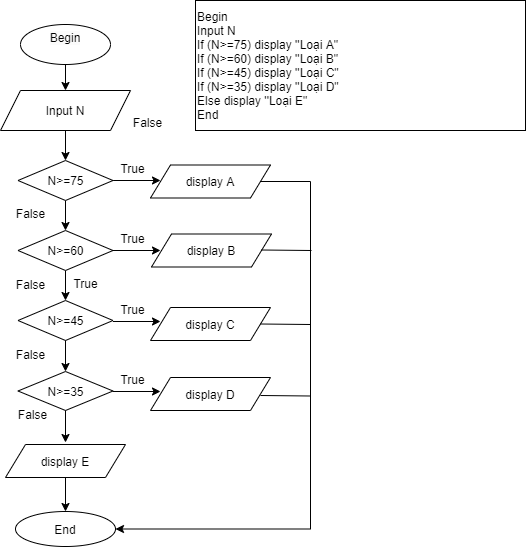

The diagram above was exported from draw.io. Its source (the exported page's mxGraphModel, read from the mxfile embedded in the PNG):
<mxGraphModel dx="1024" dy="592" grid="1" gridSize="10" guides="1" tooltips="1" connect="1" arrows="1" fold="1" page="1" pageScale="1" pageWidth="850" pageHeight="1100" math="0" shadow="0">
  <root>
    <mxCell id="0" />
    <mxCell id="1" parent="0" />
    <mxCell id="R9EpObmYMeCvhpYcr_IG-1" value="&lt;div&gt;&lt;span&gt;Begin&lt;/span&gt;&lt;/div&gt;&lt;div&gt;Input N&lt;/div&gt;&lt;div&gt;If (N&amp;gt;=75) display ''Loại A&quot;&lt;/div&gt;&lt;div&gt;&lt;div&gt;If (N&amp;gt;=60) display ''Loại B&quot;&lt;/div&gt;&lt;div&gt;&lt;div&gt;If (N&amp;gt;=45) display ''Loại C&quot;&lt;/div&gt;&lt;div&gt;&lt;div&gt;If (N&amp;gt;=35) display ''Loại D&quot;&lt;/div&gt;&lt;div&gt;Else display ''Loại E&quot;&lt;/div&gt;&lt;/div&gt;&lt;/div&gt;&lt;/div&gt;&lt;div&gt;End&lt;/div&gt;" style="whiteSpace=wrap;html=1;align=left;" parent="1" vertex="1">
      <mxGeometry x="395" y="16" width="330" height="130" as="geometry" />
    </mxCell>
    <mxCell id="R9EpObmYMeCvhpYcr_IG-2" value="&#10;&lt;span style=&quot;color: rgb(0, 0, 0); font-family: Helvetica; font-size: 12px; font-style: normal; font-variant-ligatures: normal; font-variant-caps: normal; font-weight: 400; letter-spacing: normal; orphans: 2; text-align: left; text-indent: 0px; text-transform: none; widows: 2; word-spacing: 0px; -webkit-text-stroke-width: 0px; background-color: rgb(251, 251, 251); text-decoration-thickness: initial; text-decoration-style: initial; text-decoration-color: initial; float: none; display: inline !important;&quot;&gt;Begin&lt;/span&gt;&#10;&#10;" style="ellipse;whiteSpace=wrap;html=1;" parent="1" vertex="1">
      <mxGeometry x="220" y="40" width="90" height="40" as="geometry" />
    </mxCell>
    <mxCell id="R9EpObmYMeCvhpYcr_IG-3" value="Input N" style="shape=parallelogram;perimeter=parallelogramPerimeter;whiteSpace=wrap;html=1;fixedSize=1;" parent="1" vertex="1">
      <mxGeometry x="200" y="106" width="130" height="40" as="geometry" />
    </mxCell>
    <mxCell id="R9EpObmYMeCvhpYcr_IG-8" value="End" style="ellipse;whiteSpace=wrap;html=1;" parent="1" vertex="1">
      <mxGeometry x="215" y="527" width="100" height="35" as="geometry" />
    </mxCell>
    <mxCell id="R9EpObmYMeCvhpYcr_IG-9" value="" style="endArrow=classic;html=1;rounded=0;exitX=0.5;exitY=1;exitDx=0;exitDy=0;entryX=0.5;entryY=0;entryDx=0;entryDy=0;" parent="1" source="R9EpObmYMeCvhpYcr_IG-2" target="R9EpObmYMeCvhpYcr_IG-3" edge="1">
      <mxGeometry width="50" height="50" relative="1" as="geometry">
        <mxPoint x="240" y="340" as="sourcePoint" />
        <mxPoint x="290" y="290" as="targetPoint" />
      </mxGeometry>
    </mxCell>
    <mxCell id="R9EpObmYMeCvhpYcr_IG-12" value="" style="endArrow=classic;html=1;rounded=0;exitX=0.5;exitY=1;exitDx=0;exitDy=0;entryX=0.5;entryY=0;entryDx=0;entryDy=0;" parent="1" source="R9EpObmYMeCvhpYcr_IG-3" edge="1">
      <mxGeometry width="50" height="50" relative="1" as="geometry">
        <mxPoint x="240" y="340" as="sourcePoint" />
        <mxPoint x="265" y="176" as="targetPoint" />
      </mxGeometry>
    </mxCell>
    <mxCell id="R9EpObmYMeCvhpYcr_IG-13" value="" style="endArrow=classic;html=1;rounded=0;entryX=0.5;entryY=0;entryDx=0;entryDy=0;exitX=0.5;exitY=1;exitDx=0;exitDy=0;" parent="1" source="vjKO7TKDSIz3PBJSmGDi-5" edge="1">
      <mxGeometry width="50" height="50" relative="1" as="geometry">
        <mxPoint x="265" y="296" as="sourcePoint" />
        <mxPoint x="265" y="316" as="targetPoint" />
      </mxGeometry>
    </mxCell>
    <mxCell id="vjKO7TKDSIz3PBJSmGDi-8" style="edgeStyle=orthogonalEdgeStyle;rounded=0;orthogonalLoop=1;jettySize=auto;html=1;exitX=0.5;exitY=1;exitDx=0;exitDy=0;entryX=0.5;entryY=0;entryDx=0;entryDy=0;" parent="1" source="vjKO7TKDSIz3PBJSmGDi-1" target="vjKO7TKDSIz3PBJSmGDi-5" edge="1">
      <mxGeometry relative="1" as="geometry" />
    </mxCell>
    <mxCell id="vjKO7TKDSIz3PBJSmGDi-9" style="edgeStyle=orthogonalEdgeStyle;rounded=0;orthogonalLoop=1;jettySize=auto;html=1;exitX=1;exitY=0.5;exitDx=0;exitDy=0;entryX=0;entryY=0.5;entryDx=0;entryDy=0;" parent="1" source="vjKO7TKDSIz3PBJSmGDi-1" edge="1">
      <mxGeometry relative="1" as="geometry">
        <mxPoint x="360" y="196" as="targetPoint" />
      </mxGeometry>
    </mxCell>
    <mxCell id="vjKO7TKDSIz3PBJSmGDi-1" value="N&amp;gt;=75" style="rhombus;whiteSpace=wrap;html=1;" parent="1" vertex="1">
      <mxGeometry x="217.5" y="176" width="95" height="40" as="geometry" />
    </mxCell>
    <mxCell id="vjKO7TKDSIz3PBJSmGDi-5" value="N&amp;gt;=60" style="rhombus;whiteSpace=wrap;html=1;" parent="1" vertex="1">
      <mxGeometry x="217.5" y="246" width="95" height="40" as="geometry" />
    </mxCell>
    <mxCell id="vjKO7TKDSIz3PBJSmGDi-17" value="False" style="text;html=1;strokeColor=none;fillColor=none;align=center;verticalAlign=middle;whiteSpace=wrap;rounded=0;" parent="1" vertex="1">
      <mxGeometry x="202.5" y="211" width="55" height="35" as="geometry" />
    </mxCell>
    <mxCell id="vjKO7TKDSIz3PBJSmGDi-18" value="True" style="text;html=1;strokeColor=none;fillColor=none;align=center;verticalAlign=middle;whiteSpace=wrap;rounded=0;" parent="1" vertex="1">
      <mxGeometry x="305" y="166" width="55" height="35" as="geometry" />
    </mxCell>
    <mxCell id="vjKO7TKDSIz3PBJSmGDi-22" value="False" style="text;html=1;strokeColor=none;fillColor=none;align=center;verticalAlign=middle;whiteSpace=wrap;rounded=0;" parent="1" vertex="1">
      <mxGeometry x="320" y="120" width="55" height="35" as="geometry" />
    </mxCell>
    <mxCell id="vjKO7TKDSIz3PBJSmGDi-23" value="True" style="text;html=1;strokeColor=none;fillColor=none;align=center;verticalAlign=middle;whiteSpace=wrap;rounded=0;" parent="1" vertex="1">
      <mxGeometry x="257.5" y="281" width="55" height="35" as="geometry" />
    </mxCell>
    <mxCell id="IcTb17ZqKFhSQd_Ld-50-2" value="N&amp;gt;=45" style="rhombus;whiteSpace=wrap;html=1;" parent="1" vertex="1">
      <mxGeometry x="217.5" y="316" width="95" height="40" as="geometry" />
    </mxCell>
    <mxCell id="IcTb17ZqKFhSQd_Ld-50-3" style="edgeStyle=orthogonalEdgeStyle;rounded=0;orthogonalLoop=1;jettySize=auto;html=1;exitX=0.5;exitY=1;exitDx=0;exitDy=0;entryX=0.5;entryY=0;entryDx=0;entryDy=0;" parent="1" source="IcTb17ZqKFhSQd_Ld-50-4" edge="1">
      <mxGeometry relative="1" as="geometry">
        <mxPoint x="265" y="458" as="targetPoint" />
      </mxGeometry>
    </mxCell>
    <mxCell id="IcTb17ZqKFhSQd_Ld-50-4" value="N&amp;gt;=35" style="rhombus;whiteSpace=wrap;html=1;" parent="1" vertex="1">
      <mxGeometry x="217.5" y="387" width="95" height="39" as="geometry" />
    </mxCell>
    <mxCell id="IcTb17ZqKFhSQd_Ld-50-5" style="edgeStyle=orthogonalEdgeStyle;rounded=0;orthogonalLoop=1;jettySize=auto;html=1;exitX=1;exitY=0.5;exitDx=0;exitDy=0;entryX=0;entryY=0.5;entryDx=0;entryDy=0;" parent="1" edge="1">
      <mxGeometry relative="1" as="geometry">
        <mxPoint x="312.5" y="266" as="sourcePoint" />
        <mxPoint x="360" y="266" as="targetPoint" />
      </mxGeometry>
    </mxCell>
    <mxCell id="IcTb17ZqKFhSQd_Ld-50-7" value="True" style="text;html=1;strokeColor=none;fillColor=none;align=center;verticalAlign=middle;whiteSpace=wrap;rounded=0;" parent="1" vertex="1">
      <mxGeometry x="305" y="236" width="55" height="35" as="geometry" />
    </mxCell>
    <mxCell id="IcTb17ZqKFhSQd_Ld-50-8" style="edgeStyle=orthogonalEdgeStyle;rounded=0;orthogonalLoop=1;jettySize=auto;html=1;exitX=1;exitY=0.5;exitDx=0;exitDy=0;entryX=0;entryY=0.5;entryDx=0;entryDy=0;" parent="1" edge="1">
      <mxGeometry relative="1" as="geometry">
        <mxPoint x="312.5" y="337" as="sourcePoint" />
        <mxPoint x="360" y="337" as="targetPoint" />
      </mxGeometry>
    </mxCell>
    <mxCell id="IcTb17ZqKFhSQd_Ld-50-10" value="True" style="text;html=1;strokeColor=none;fillColor=none;align=center;verticalAlign=middle;whiteSpace=wrap;rounded=0;" parent="1" vertex="1">
      <mxGeometry x="305" y="307" width="55" height="35" as="geometry" />
    </mxCell>
    <mxCell id="IcTb17ZqKFhSQd_Ld-50-11" style="edgeStyle=orthogonalEdgeStyle;rounded=0;orthogonalLoop=1;jettySize=auto;html=1;exitX=1;exitY=0.5;exitDx=0;exitDy=0;entryX=0;entryY=0.5;entryDx=0;entryDy=0;" parent="1" edge="1">
      <mxGeometry relative="1" as="geometry">
        <mxPoint x="312.5" y="407" as="sourcePoint" />
        <mxPoint x="360" y="407" as="targetPoint" />
      </mxGeometry>
    </mxCell>
    <mxCell id="IcTb17ZqKFhSQd_Ld-50-13" value="True" style="text;html=1;strokeColor=none;fillColor=none;align=center;verticalAlign=middle;whiteSpace=wrap;rounded=0;" parent="1" vertex="1">
      <mxGeometry x="305" y="377" width="55" height="35" as="geometry" />
    </mxCell>
    <mxCell id="IcTb17ZqKFhSQd_Ld-50-26" style="edgeStyle=orthogonalEdgeStyle;rounded=0;orthogonalLoop=1;jettySize=auto;html=1;entryX=1;entryY=0.5;entryDx=0;entryDy=0;" parent="1" source="IcTb17ZqKFhSQd_Ld-50-14" target="R9EpObmYMeCvhpYcr_IG-8" edge="1">
      <mxGeometry relative="1" as="geometry">
        <Array as="points">
          <mxPoint x="510" y="197" />
          <mxPoint x="510" y="545" />
        </Array>
      </mxGeometry>
    </mxCell>
    <mxCell id="IcTb17ZqKFhSQd_Ld-50-14" value="display A" style="shape=parallelogram;perimeter=parallelogramPerimeter;whiteSpace=wrap;html=1;fixedSize=1;" parent="1" vertex="1">
      <mxGeometry x="350" y="180.5" width="120" height="33" as="geometry" />
    </mxCell>
    <mxCell id="IcTb17ZqKFhSQd_Ld-50-15" value="display B" style="shape=parallelogram;perimeter=parallelogramPerimeter;whiteSpace=wrap;html=1;fixedSize=1;" parent="1" vertex="1">
      <mxGeometry x="351" y="249.5" width="120" height="33" as="geometry" />
    </mxCell>
    <mxCell id="IcTb17ZqKFhSQd_Ld-50-16" value="display C" style="shape=parallelogram;perimeter=parallelogramPerimeter;whiteSpace=wrap;html=1;fixedSize=1;" parent="1" vertex="1">
      <mxGeometry x="350" y="323" width="120" height="33" as="geometry" />
    </mxCell>
    <mxCell id="IcTb17ZqKFhSQd_Ld-50-17" value="display D" style="shape=parallelogram;perimeter=parallelogramPerimeter;whiteSpace=wrap;html=1;fixedSize=1;" parent="1" vertex="1">
      <mxGeometry x="350" y="393" width="120" height="33" as="geometry" />
    </mxCell>
    <mxCell id="IcTb17ZqKFhSQd_Ld-50-23" value="" style="edgeStyle=orthogonalEdgeStyle;rounded=0;orthogonalLoop=1;jettySize=auto;html=1;" parent="1" source="IcTb17ZqKFhSQd_Ld-50-18" target="R9EpObmYMeCvhpYcr_IG-8" edge="1">
      <mxGeometry relative="1" as="geometry" />
    </mxCell>
    <mxCell id="IcTb17ZqKFhSQd_Ld-50-18" value="display E" style="shape=parallelogram;perimeter=parallelogramPerimeter;whiteSpace=wrap;html=1;fixedSize=1;" parent="1" vertex="1">
      <mxGeometry x="205" y="460" width="120" height="33" as="geometry" />
    </mxCell>
    <mxCell id="IcTb17ZqKFhSQd_Ld-50-19" value="False" style="text;html=1;strokeColor=none;fillColor=none;align=center;verticalAlign=middle;whiteSpace=wrap;rounded=0;" parent="1" vertex="1">
      <mxGeometry x="202.5" y="282.5" width="55" height="35" as="geometry" />
    </mxCell>
    <mxCell id="IcTb17ZqKFhSQd_Ld-50-20" value="False" style="text;html=1;strokeColor=none;fillColor=none;align=center;verticalAlign=middle;whiteSpace=wrap;rounded=0;" parent="1" vertex="1">
      <mxGeometry x="202.5" y="352" width="55" height="35" as="geometry" />
    </mxCell>
    <mxCell id="IcTb17ZqKFhSQd_Ld-50-21" style="edgeStyle=orthogonalEdgeStyle;rounded=0;orthogonalLoop=1;jettySize=auto;html=1;exitX=0.5;exitY=1;exitDx=0;exitDy=0;entryX=0.5;entryY=0;entryDx=0;entryDy=0;" parent="1" source="IcTb17ZqKFhSQd_Ld-50-2" target="IcTb17ZqKFhSQd_Ld-50-4" edge="1">
      <mxGeometry relative="1" as="geometry">
        <mxPoint x="265" y="386" as="targetPoint" />
        <mxPoint x="265" y="356" as="sourcePoint" />
      </mxGeometry>
    </mxCell>
    <mxCell id="IcTb17ZqKFhSQd_Ld-50-22" value="False" style="text;html=1;strokeColor=none;fillColor=none;align=center;verticalAlign=middle;whiteSpace=wrap;rounded=0;" parent="1" vertex="1">
      <mxGeometry x="205" y="412" width="55" height="35" as="geometry" />
    </mxCell>
    <mxCell id="IcTb17ZqKFhSQd_Ld-50-28" value="" style="endArrow=none;html=1;exitX=1;exitY=0.5;exitDx=0;exitDy=0;" parent="1" source="IcTb17ZqKFhSQd_Ld-50-16" edge="1">
      <mxGeometry width="50" height="50" relative="1" as="geometry">
        <mxPoint x="400" y="330" as="sourcePoint" />
        <mxPoint x="510" y="340" as="targetPoint" />
      </mxGeometry>
    </mxCell>
    <mxCell id="IcTb17ZqKFhSQd_Ld-50-29" value="" style="endArrow=none;html=1;exitX=1;exitY=0.5;exitDx=0;exitDy=0;" parent="1" edge="1">
      <mxGeometry width="50" height="50" relative="1" as="geometry">
        <mxPoint x="461" y="265.5" as="sourcePoint" />
        <mxPoint x="511" y="266" as="targetPoint" />
      </mxGeometry>
    </mxCell>
    <mxCell id="IcTb17ZqKFhSQd_Ld-50-30" value="" style="endArrow=none;html=1;exitX=1;exitY=0.5;exitDx=0;exitDy=0;" parent="1" edge="1">
      <mxGeometry width="50" height="50" relative="1" as="geometry">
        <mxPoint x="460" y="411" as="sourcePoint" />
        <mxPoint x="510" y="411.5" as="targetPoint" />
      </mxGeometry>
    </mxCell>
  </root>
</mxGraphModel>